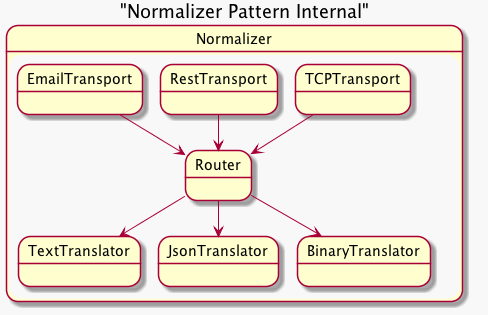

The diagram above was rendered by PlantUML. Its source (embedded in the PNG):
@startuml
skinparam backgroundColor #f8f8f8

title "Normalizer Pattern Internal"

state Normalizer {

EmailTransport -down-> Router
RestTransport -down-> Router
TCPTransport -down-> Router

Router -down-> TextTranslator
Router -down-> JsonTranslator
Router -down-> BinaryTranslator
}


@enduml